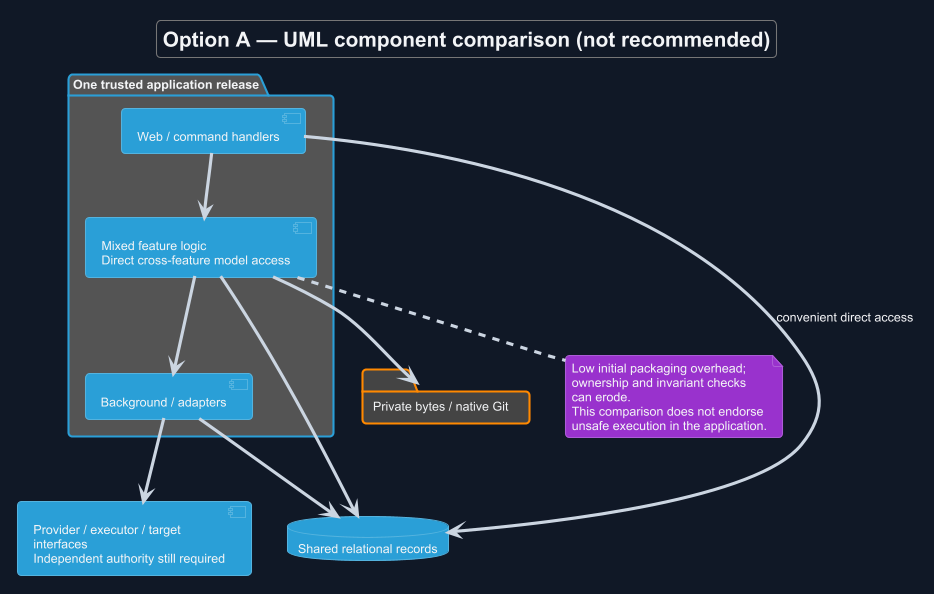

The diagram above was rendered by PlantUML. Its source (embedded in the PNG):
@startuml
!theme cyborg
skinparam backgroundColor #111827
skinparam defaultFontColor #F3F4F6
skinparam ArrowColor #CBD5E1
title Option A — UML component comparison (not recommended)
skinparam backgroundColor #111827
skinparam shadowing false
skinparam defaultFontName Arial
skinparam wrapWidth 190

package "One trusted application release" {
 component "Web / command handlers" as H
 component "Mixed feature logic\nDirect cross-feature model access" as M
 component "Background / adapters" as W
 H --> M
 M --> W
}
database "Shared relational records" as DB
folder "Private bytes / native Git" as F
component "Provider / executor / target interfaces\nIndependent authority still required" as E
H --> DB : convenient direct access
M --> DB
W --> DB
M --> F
W --> E
note bottom of M
 Low initial packaging overhead; ownership and invariant checks can erode.
 This comparison does not endorse unsafe execution in the application.
end note
@enduml